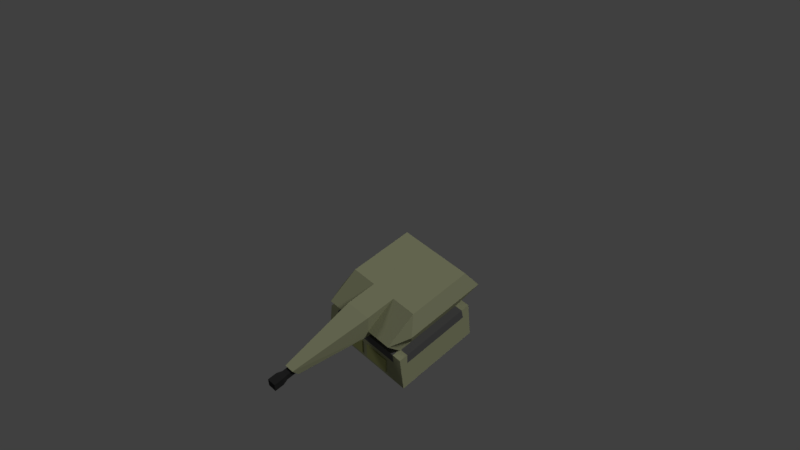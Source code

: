 # Source: SASFortressAssets.blend  (saved by Blender 2.79.0; exported with 4.5.12 LTS)
import bpy
from mathutils import Matrix  # noqa: F401  (used for matrix-valued properties, if any)

bpy.ops.wm.read_factory_settings(use_empty=True)
scene = bpy.context.scene
scene.name = 'Scene'

# ---- collections
col_collection_1 = bpy.data.collections.new('Collection 1'); scene.collection.children.link(col_collection_1)
col_collection_2 = bpy.data.collections.new('Collection 2'); scene.collection.children.link(col_collection_2)
col_collection_2.hide_render = True
col_collection_2.hide_viewport = True
col_collection_3 = bpy.data.collections.new('Collection 3'); scene.collection.children.link(col_collection_3)
col_collection_3.hide_render = True
col_collection_3.hide_viewport = True

# ---- materials (node trees are filled in below, after node groups)
mat_mantismain = bpy.data.materials.new('MantisMain')
mat_mantismain.alpha_threshold = 0.0
mat_mantismain.use_transparent_shadow = False
mat_mantismain.diffuse_color = (0.3823, 0.3975, 0.2397, 1.0)
mat_mantismain.roughness = 0.5
mat_mantismain.specular_intensity = 0.0
mat_mantisvent = bpy.data.materials.new('MantisVent')
mat_mantisvent.alpha_threshold = 0.0
mat_mantisvent.use_transparent_shadow = False
mat_mantisvent.diffuse_color = (0.1215, 0.1215, 0.1215, 1.0)
mat_mantisvent.roughness = 0.5
mat_mantisvent.specular_intensity = 0.0
mat_mantisdoor = bpy.data.materials.new('MantisDoor')
mat_mantisdoor.alpha_threshold = 0.0
mat_mantisdoor.use_transparent_shadow = False
mat_mantisdoor.diffuse_color = (0.4332, 0.4527, 0.1807, 1.0)
mat_mantisdoor.roughness = 0.5
mat_mantisdoor.specular_intensity = 0.0
mat_barrel = bpy.data.materials.new('Barrel')
mat_barrel.alpha_threshold = 0.0
mat_barrel.use_transparent_shadow = False
mat_barrel.diffuse_color = (0.03007, 0.03007, 0.03007, 1.0)
mat_barrel.roughness = 0.5
mat_barrel.specular_intensity = 0.0
mat_missle = bpy.data.materials.new('Missle')
mat_missle.alpha_threshold = 0.0
mat_missle.use_transparent_shadow = False
mat_missle.diffuse_color = (0.8, 0.7101, 0.5795, 1.0)
mat_missle.roughness = 0.5
mat_missle.specular_intensity = 0.0
mat_missletop = bpy.data.materials.new('MissleTop')
mat_missletop.alpha_threshold = 0.0
mat_missletop.use_transparent_shadow = False
mat_missletop.diffuse_color = (0.8, 0.05213, 0.04757, 1.0)
mat_missletop.roughness = 0.5
mat_missletop.specular_intensity = 0.0
mat_misslestripe = bpy.data.materials.new('MissleStripe')
mat_misslestripe.alpha_threshold = 0.0
mat_misslestripe.use_transparent_shadow = False
mat_misslestripe.diffuse_color = (0.01599, 0.01599, 0.01599, 1.0)
mat_misslestripe.roughness = 0.5
mat_misslestripe.specular_intensity = 0.0
mat_misslemetal = bpy.data.materials.new('MissleMetal')
mat_misslemetal.alpha_threshold = 0.0
mat_misslemetal.use_transparent_shadow = False
mat_misslemetal.diffuse_color = (0.0985, 0.0985, 0.0985, 1.0)
mat_misslemetal.roughness = 0.5
mat_misslemetal.specular_intensity = 0.0
mat_consolemain = bpy.data.materials.new('ConsoleMain')
mat_consolemain.alpha_threshold = 0.0
mat_consolemain.use_transparent_shadow = False
mat_consolemain.diffuse_color = (0.7743, 0.7743, 0.7743, 1.0)
mat_consolemain.roughness = 0.5
mat_consolemain.specular_intensity = 0.0
mat_consolelever = bpy.data.materials.new('Consolelever')
mat_consolelever.alpha_threshold = 0.0
mat_consolelever.use_transparent_shadow = False
mat_consolelever.diffuse_color = (0.3108, 0.3108, 0.3108, 1.0)
mat_consolelever.roughness = 0.5
mat_consoleslot = bpy.data.materials.new('ConsoleSlot')
mat_consoleslot.alpha_threshold = 0.0
mat_consoleslot.use_transparent_shadow = False
mat_consoleslot.diffuse_color = (0.06998, 0.06998, 0.06998, 1.0)
mat_consoleslot.roughness = 0.5
mat_consoleslot.specular_intensity = 0.0
mat_consoledial = bpy.data.materials.new('ConsoleDial')
mat_consoledial.alpha_threshold = 0.0
mat_consoledial.use_transparent_shadow = False
mat_consoledial.diffuse_color = (1.0, 1.0, 1.0, 1.0)
mat_consoledial.roughness = 0.5
mat_consoledial.specular_intensity = 0.0
mat_buttonred = bpy.data.materials.new('ButtonRed')
mat_buttonred.alpha_threshold = 0.0
mat_buttonred.use_transparent_shadow = False
mat_buttonred.diffuse_color = (0.8, 0.02712, 0.04174, 1.0)
mat_buttonred.roughness = 0.5
mat_buttonred.specular_intensity = 0.0
mat_consolewood = bpy.data.materials.new('ConsoleWood')
mat_consolewood.alpha_threshold = 0.0
mat_consolewood.use_transparent_shadow = False
mat_consolewood.diffuse_color = (0.4575, 0.2289, 0.1046, 1.0)
mat_consolewood.roughness = 0.5
mat_consolewood.specular_intensity = 0.0
mat_consolebutton = bpy.data.materials.new('ConsoleButton')
mat_consolebutton.alpha_threshold = 0.0
mat_consolebutton.use_transparent_shadow = False
mat_consolebutton.diffuse_color = (0.06372, 0.06372, 0.06372, 1.0)
mat_consolebutton.roughness = 0.5
mat_consolebutton.specular_intensity = 0.0
mat_buttonyellow = bpy.data.materials.new('ButtonYellow')
mat_buttonyellow.alpha_threshold = 0.0
mat_buttonyellow.use_transparent_shadow = False
mat_buttonyellow.diffuse_color = (0.8, 0.6199, 0.0, 1.0)
mat_buttonyellow.roughness = 0.5
mat_buttonyellow.specular_intensity = 0.0
mat_consolemetal = bpy.data.materials.new('ConsoleMetal')
mat_consolemetal.alpha_threshold = 0.0
mat_consolemetal.use_transparent_shadow = False
mat_consolemetal.diffuse_color = (0.686, 0.686, 0.686, 1.0)
mat_consolemetal.roughness = 0.5
mat_consolemetal.specular_intensity = 0.0

# ---- material node trees

# ---- world
world_world = bpy.data.worlds.new('World'); scene.world = world_world
world_world.color = (0.05088, 0.05088, 0.05088)
world_world.use_sun_shadow = False
world_world.sun_shadow_jitter_overblur = 0.0
world_world.cycles.sampling_method = 'MANUAL'

# ---- cameras
cam_camera = bpy.data.cameras.new('Camera')
cam_camera.clip_end = 100.0
cam_camera.lens = 35.0
cam_camera.sensor_width = 32.0
cam_camera.sensor_height = 18.0
cam_camera.ortho_scale = 7.314
cam_camera.dof.focus_distance = 0.0
cam_camera.dof.aperture_fstop = 128.0

# ---- lights
light_lamp_001 = bpy.data.lights.new('Lamp.001', 'SUN')
light_lamp_001.transmission_factor = 0.0
light_lamp_001.cutoff_distance = 30.0
light_lamp_001.angle = 0.1993
light_lamp_001.energy = 0.2
light_lamp_001.shadow_buffer_clip_start = 1.001
light_lamp_001.shadow_soft_size = 0.1
light_lamp_001.shadow_cascade_max_distance = 1000.0
light_lamp = bpy.data.lights.new('Lamp', 'SUN')
light_lamp.transmission_factor = 0.0
light_lamp.cutoff_distance = 30.0
light_lamp.angle = 0.1993
light_lamp.energy = 1.0
light_lamp.shadow_buffer_clip_start = 1.001
light_lamp.shadow_soft_size = 0.1
light_lamp.shadow_cascade_max_distance = 1000.0

# ---- meshes
me_cube_004 = bpy.data.meshes.new('Cube.004')
me_cube_004.from_pydata([(1.341, -1.219, -1.0), (1.213, -1.219, 0.0), (1.247, -1.219, -0.264), (0.0, -1.219, -1.0), (0.0, -1.219, 0.0), (0.0, -1.219, -0.264), (1.341, 0.0, -1.0), (1.213, 0.0, 0.0), (1.247, 0.0, -0.264), (0.0, 0.0, 0.0), (0.0, 0.0, -1.0), (1.073, -1.219, -1.0), (0.9701, -1.219, 0.0), (0.9972, -1.219, -0.264), (0.9701, 0.0, 0.0), (1.073, 0.0, -1.0), (1.213, -0.9701, 0.0), (1.247, -0.9972, -0.264), (0.0, -0.9701, 0.0), (0.0, -1.073, -1.0), (1.341, -1.073, -1.0), (0.9701, -0.9701, 0.0), (1.073, -1.073, -1.0), (0.08103, -1.219, -0.8698), (0.08103, -1.219, -0.3942), (0.7498, -1.219, -0.8698), (0.7498, -1.219, -0.3942), (0.7498, -1.251, -0.3942), (0.08103, -1.251, -0.3942), (0.08103, -1.251, -0.8698), (0.7498, -1.251, -0.8698)], [], [(17, 16, 1, 2), (22, 20, 0, 11), (20, 17, 2, 0), (11, 13, 5, 3), (21, 18, 4, 12), (13, 12, 4, 5), (2, 1, 12, 13), (16, 21, 12, 1), (0, 2, 13, 11), (19, 22, 11, 3), (10, 15, 22, 19), (7, 14, 21, 16), (14, 9, 18, 21), (6, 8, 17, 20), (15, 6, 20, 22), (8, 7, 16, 17), (25, 23, 24, 26), (30, 27, 28, 29), (25, 26, 27, 30), (24, 23, 29, 28), (23, 25, 30, 29), (26, 24, 28, 27)])
me_cube_004.polygons.foreach_set('material_index', [0, 0, 0, 0, 1, 1, 0, 0, 0, 0, 0, 1, 0, 0, 0, 1, 2, 2, 2, 2, 2, 2])
me_cube_004.materials.append(mat_mantismain)
me_cube_004.materials.append(mat_mantisvent)
me_cube_004.materials.append(mat_mantisdoor)
me_cube_004.use_remesh_preserve_volume = False
me_cube_004.use_remesh_preserve_attributes = False
me_cube_004.use_mirror_vertex_groups = False
me_cube_004.update()
me_cube_003 = bpy.data.meshes.new('Cube.003')
me_cube_003.from_pydata([(-1.0, -1.139, -1.0), (-1.0, -1.139, 1.007), (-1.0, 0.5957, -1.0), (-1.0, 0.5957, 1.007), (1.0, -1.139, -1.0), (1.0, -1.139, 1.007), (1.0, 0.5957, -1.0), (1.0, 0.5957, 1.007), (-0.367, -2.748, -0.367), (-0.367, -2.872, 0.367), (0.367, -2.872, 0.367), (0.367, -2.748, -0.367), (-0.367, -2.48, -0.367), (-0.367, -2.48, 0.367), (0.367, -2.48, 0.367), (0.367, -2.48, -0.367), (-0.2422, -2.48, -0.2422), (-0.2422, -2.48, 0.2422), (0.2422, -2.48, 0.2422), (0.2422, -2.48, -0.2422), (-0.2422, -2.978, -0.2422), (-0.2422, -2.978, 0.2422), (0.2422, -2.978, 0.2422), (0.2422, -2.978, -0.2422), (-0.3392, -3.09, -0.3392), (-0.3392, -3.09, 0.3392), (0.3392, -3.09, 0.3392), (0.3392, -3.09, -0.3392), (-0.3392, -3.286, -0.3392), (-0.3392, -3.286, 0.3392), (0.3392, -3.286, 0.3392), (0.3392, -3.286, -0.3392)], [], [(0, 1, 3, 2), (2, 3, 7, 6), (6, 7, 5, 4), (1, 0, 8, 9), (2, 6, 4, 0), (7, 3, 1, 5), (8, 11, 15, 12), (0, 4, 11, 8), (5, 1, 9, 10), (4, 5, 10, 11), (20, 23, 27, 24), (9, 8, 12, 13), (10, 9, 13, 14), (11, 10, 14, 15), (19, 16, 17, 18), (19, 18, 22, 23), (16, 19, 23, 20), (17, 16, 20, 21), (18, 17, 21, 22), (25, 24, 28, 29), (21, 20, 24, 25), (22, 21, 25, 26), (23, 22, 26, 27), (31, 30, 29, 28), (26, 25, 29, 30), (27, 26, 30, 31), (24, 27, 31, 28)])
me_cube_003.polygons.foreach_set('material_index', [0, 0, 0, 0, 0, 0, 1, 0, 0, 0, 1, 1, 1, 1, 1, 1, 1, 1, 1, 1, 1, 1, 1, 1, 1, 1, 1])
me_cube_003.materials.append(mat_mantismain)
me_cube_003.materials.append(mat_barrel)
me_cube_003.use_remesh_preserve_volume = False
me_cube_003.use_remesh_preserve_attributes = False
me_cube_003.use_mirror_vertex_groups = False
me_cube_003.update()
me_cube_001 = bpy.data.meshes.new('Cube.001')
me_cube_001.from_pydata([(1.0, -1.0, 0.0), (1.0, -0.5576, 1.0), (1.0, 1.0, 0.0), (1.0, 1.256, 1.0), (1.2, 1.567, 0.5), (1.0, -1.4, 0.5), (0.3333, -0.5576, 1.0), (0.3333, -1.4, 0.5), (1.0, -0.6068, 0.0), (1.0, -0.201, 1.0), (0.3333, -1.272, 0.3395), (0.3333, 0.75, 1.0), (0.3333, 0.3523, 0.2032), (1.2, -0.8167, 0.5), (0.0, 1.0, 0.0), (0.0, 1.256, 1.0), (0.0, -1.0, 0.0), (0.0, 0.3523, 0.2032), (0.0, 1.567, 0.5), (0.0, -1.272, 0.3395), (0.0, 0.75, 1.0)], [], [(13, 9, 1, 5), (8, 13, 5, 0), (3, 15, 20, 11, 6, 1, 9), (5, 1, 6, 7), (19, 10, 12, 17), (10, 19, 16, 0, 5, 7), (4, 2, 14, 18), (11, 12, 10, 7, 6), (2, 4, 13, 8), (4, 3, 9, 13), (12, 11, 20, 17), (8, 0, 16, 14, 2), (18, 15, 3, 4)])
me_cube_001.materials.append(mat_mantismain)
me_cube_001.use_remesh_preserve_volume = False
me_cube_001.use_remesh_preserve_attributes = False
me_cube_001.use_mirror_vertex_groups = False
me_cube_001.update()
me_cylinder = bpy.data.meshes.new('Cylinder')
me_cylinder.from_pydata([(1.727e-08, 0.3483, 0.5019), (1.727e-08, 0.3483, 5.699), (0.2463, 0.2463, 0.5019), (0.2463, 0.2463, 5.699), (0.3483, -1.451e-08, 0.5019), (0.3483, -1.451e-08, 5.699), (0.2463, -0.2463, 0.5019), (0.2463, -0.2463, 5.699), (-1.318e-08, -0.3483, 0.5019), (-1.318e-08, -0.3483, 5.699), (-0.2463, -0.2463, 0.5019), (-0.2463, -0.2463, 5.699), (-0.3483, 4.873e-09, 0.5019), (-0.3483, 4.873e-09, 5.699), (-0.2463, 0.2463, 0.5019), (-0.2463, 0.2463, 5.699), (0.1638, 0.1638, 6.558), (1.154e-07, 0.2316, 6.558), (0.2316, -8.535e-09, 6.558), (0.1638, -0.1638, 6.558), (9.514e-08, -0.2316, 6.558), (-0.1638, -0.1638, 6.558), (-0.2316, 4.351e-09, 6.558), (-0.1638, 0.1638, 6.558), (0.009818, 0.009818, 7.509), (1.072e-07, 0.01388, 7.509), (0.01388, -2.611e-09, 7.509), (0.009818, -0.009818, 7.509), (1.06e-07, -0.01388, 7.509), (-0.009818, -0.009818, 7.509), (-0.01388, -1.838e-09, 7.509), (-0.009818, 0.009818, 7.509), (1.727e-08, 0.3483, 4.834), (0.2463, 0.2463, 4.834), (0.3483, -1.451e-08, 4.834), (0.2463, -0.2463, 4.834), (-1.318e-08, -0.3483, 4.834), (-0.2463, -0.2463, 4.834), (-0.3483, 4.873e-09, 4.834), (-0.2463, 0.2463, 4.834), (0.2463, 0.2463, 2.557), (0.3483, -1.451e-08, 2.557), (0.2463, -0.2463, 2.557), (-1.318e-08, -0.3483, 2.557), (-0.2463, -0.2463, 2.557), (-0.3483, 4.873e-09, 2.557), (-0.2463, 0.2463, 2.557), (1.727e-08, 0.3483, 2.557), (-0.1613, 0.1613, 0.3891), (-0.2281, 4.528e-09, 0.3891), (-0.1613, -0.1613, 0.3891), (-7.224e-09, -0.2281, 0.3891), (0.1613, -0.1613, 0.3891), (0.2281, -8.162e-09, 0.3891), (0.1613, 0.1613, 0.3891), (1.272e-08, 0.2281, 0.3891), (1.727e-08, 0.6269, 5.411), (-1.318e-08, -0.6269, 5.411), (1.727e-08, 0.6269, 4.924), (-1.318e-08, -0.6269, 4.924), (0.6269, -1.451e-08, 5.411), (-0.6269, 4.873e-09, 5.411), (0.6269, -1.451e-08, 4.924), (-0.6269, 4.873e-09, 4.924), (1.727e-08, 0.3483, 4.631), (0.2463, 0.2463, 4.631), (0.3483, -1.451e-08, 4.631), (0.2463, -0.2463, 4.631), (-1.318e-08, -0.3483, 4.631), (-0.2463, -0.2463, 4.631), (-0.3483, 4.873e-09, 4.631), (-0.2463, 0.2463, 4.631), (0.2463, 0.2463, 3.4), (0.3483, -1.451e-08, 3.4), (0.2463, -0.2463, 3.4), (-1.318e-08, -0.3483, 3.4), (-0.2463, -0.2463, 3.4), (-0.3483, 4.873e-09, 3.4), (-0.2463, 0.2463, 3.4), (1.727e-08, 0.3483, 3.4), (1.727e-08, 0.3483, 4.451), (0.2463, 0.2463, 4.451), (0.3483, -1.451e-08, 4.451), (0.2463, -0.2463, 4.451), (-1.318e-08, -0.3483, 4.451), (-0.2463, -0.2463, 4.451), (-0.3483, 4.873e-09, 4.451), (-0.2463, 0.2463, 4.451), (0.2463, 0.2463, 3.58), (0.3483, -1.451e-08, 3.58), (0.2463, -0.2463, 3.58), (-1.318e-08, -0.3483, 3.58), (-0.2463, -0.2463, 3.58), (-0.3483, 4.873e-09, 3.58), (-0.2463, 0.2463, 3.58), (1.727e-08, 0.3483, 3.58), (0.2463, 0.2463, 3.093), (0.3483, -1.451e-08, 3.093), (0.2463, -0.2463, 3.093), (-1.318e-08, -0.3483, 3.093), (-0.2463, -0.2463, 3.093), (-0.3483, 4.873e-09, 3.093), (-0.2463, 0.2463, 3.093), (1.727e-08, 0.3483, 3.093), (1.727e-08, 0.3483, 0.1918), (0.3483, -1.451e-08, 0.1918), (-1.318e-08, -0.3483, 0.1918), (-0.3483, 4.873e-09, 0.1918), (0.3483, -1.451e-08, 2.557), (-1.318e-08, -0.3483, 2.557), (-0.3483, 4.873e-09, 2.557), (1.727e-08, 0.3483, 2.557), (1.727e-08, 0.8359, 0.3836), (-1.318e-08, -0.8359, 0.3836), (-1.318e-08, -0.8359, 1.468), (1.727e-08, 0.8359, 1.468), (0.8359, -1.451e-08, 0.3836), (-0.8359, 4.873e-09, 0.3836), (0.8359, -1.451e-08, 1.468), (-0.8359, 4.873e-09, 1.468), (-0.2071, 0.2071, 0.04806), (9.376e-09, 0.2929, 0.04806), (-0.2929, 5.219e-09, 0.04806), (-0.2071, -0.2071, 0.04806), (-1.623e-08, -0.2929, 0.04806), (0.2071, -0.2071, 0.04806), (0.2929, -1.108e-08, 0.04806), (0.2071, 0.2071, 0.04806), (-0.2612, 4.483e-09, 6.34), (-0.1847, 0.1847, 6.34), (0.1847, 0.1847, 6.34), (0.2612, -1.005e-08, 6.34), (6.764e-08, -0.2612, 6.34), (-0.1847, -0.1847, 6.34), (9.047e-08, 0.2612, 6.34), (0.1847, -0.1847, 6.34), (0.3483, -1.451e-08, 0.1918), (0.3483, -1.451e-08, 2.557), (0.8359, -1.451e-08, 0.3836), (0.8359, -1.451e-08, 1.468), (-1.318e-08, -0.3483, 0.1918), (-1.318e-08, -0.3483, 2.557), (-1.318e-08, -0.8359, 0.3836), (-1.318e-08, -0.8359, 1.468), (-0.3483, 4.873e-09, 0.1918), (-0.3483, 4.873e-09, 2.557), (-0.8359, 4.873e-09, 0.3836), (-0.8359, 4.873e-09, 1.468), (1.727e-08, 0.3483, 0.1918), (1.727e-08, 0.3483, 2.557), (1.727e-08, 0.8359, 0.3836), (1.727e-08, 0.8359, 1.468), (1.727e-08, 0.3483, 5.699), (1.727e-08, 0.3483, 4.834), (1.727e-08, 0.6269, 5.411), (1.727e-08, 0.6269, 4.924), (0.3483, -1.451e-08, 5.699), (0.3483, -1.451e-08, 4.834), (0.6269, -1.451e-08, 5.411), (0.6269, -1.451e-08, 4.924), (-1.318e-08, -0.3483, 5.699), (-1.318e-08, -0.3483, 4.834), (-1.318e-08, -0.6269, 5.411), (-1.318e-08, -0.6269, 4.924), (-0.3483, 4.873e-09, 5.699), (-0.3483, 4.873e-09, 4.834), (-0.6269, 4.873e-09, 5.411), (-0.6269, 4.873e-09, 4.924)], [], [(32, 1, 3, 33), (33, 3, 5, 34), (34, 5, 7, 35), (35, 7, 9, 36), (36, 9, 11, 37), (37, 11, 13, 38), (129, 128, 22, 23), (38, 13, 15, 39), (39, 15, 1, 32), (8, 10, 50, 51), (17, 23, 31, 25), (131, 130, 16, 18), (133, 132, 20, 21), (134, 129, 23, 17), (130, 134, 17, 16), (135, 131, 18, 19), (128, 133, 21, 22), (132, 135, 19, 20), (24, 25, 31, 30, 29, 28, 27, 26), (22, 21, 29, 30), (20, 19, 27, 28), (18, 16, 24, 26), (23, 22, 30, 31), (21, 20, 28, 29), (19, 18, 26, 27), (16, 17, 25, 24), (71, 39, 32, 64), (70, 38, 39, 71), (69, 37, 38, 70), (68, 36, 37, 69), (67, 35, 36, 68), (66, 34, 35, 67), (65, 33, 34, 66), (64, 32, 33, 65), (0, 47, 40, 2), (2, 40, 41, 4), (4, 41, 42, 6), (6, 42, 43, 8), (8, 43, 44, 10), (10, 44, 45, 12), (12, 45, 46, 14), (14, 46, 47, 0), (4, 6, 52, 53), (0, 2, 54, 55), (14, 0, 55, 48), (55, 54, 127, 121), (9, 36, 59, 57), (32, 1, 56, 58), (13, 38, 63, 61), (5, 34, 62, 60), (80, 64, 65, 81), (81, 65, 66, 82), (82, 66, 67, 83), (83, 67, 68, 84), (84, 68, 69, 85), (85, 69, 70, 86), (86, 70, 71, 87), (87, 71, 64, 80), (102, 78, 79, 103), (101, 77, 78, 102), (100, 76, 77, 101), (99, 75, 76, 100), (98, 74, 75, 99), (97, 73, 74, 98), (96, 72, 73, 97), (103, 79, 72, 96), (94, 87, 80, 95), (93, 86, 87, 94), (92, 85, 86, 93), (91, 84, 85, 92), (90, 83, 84, 91), (89, 82, 83, 90), (88, 81, 82, 89), (95, 80, 81, 88), (79, 95, 88, 72), (72, 88, 89, 73), (73, 89, 90, 74), (74, 90, 91, 75), (75, 91, 92, 76), (76, 92, 93, 77), (77, 93, 94, 78), (78, 94, 95, 79), (47, 103, 96, 40), (40, 96, 97, 41), (41, 97, 98, 42), (42, 98, 99, 43), (43, 99, 100, 44), (44, 100, 101, 45), (45, 101, 102, 46), (46, 102, 103, 47), (104, 111, 115, 112), (109, 106, 113, 114), (110, 119, 117, 107), (108, 105, 116, 118), (10, 12, 49, 50), (6, 8, 51, 52), (12, 14, 48, 49), (2, 4, 53, 54), (121, 127, 126, 125, 124, 123, 122, 120), (53, 52, 125, 126), (51, 50, 123, 124), (49, 48, 120, 122), (54, 53, 126, 127), (52, 51, 124, 125), (50, 49, 122, 123), (48, 55, 121, 120), (9, 7, 135, 132), (13, 11, 133, 128), (7, 5, 131, 135), (3, 1, 134, 130), (1, 15, 129, 134), (11, 9, 132, 133), (5, 3, 130, 131), (15, 13, 128, 129), (137, 139, 138, 136), (141, 143, 142, 140), (145, 144, 146, 147), (148, 150, 151, 149), (153, 155, 154, 152), (156, 158, 159, 157), (160, 162, 163, 161), (164, 166, 167, 165)])
me_cylinder.polygons.foreach_set('material_index', [0, 0, 0, 0, 0, 0, 2, 0, 0, 3, 1, 2, 2, 2, 2, 2, 2, 2, 1, 1, 1, 1, 1, 1, 1, 1, 2, 2, 2, 2, 2, 2, 2, 2, 0, 0, 0, 0, 0, 0, 0, 0, 3, 3, 3, 3, 2, 2, 2, 2, 0, 0, 0, 0, 0, 0, 0, 0, 2, 2, 2, 2, 2, 2, 2, 2, 2, 2, 2, 2, 2, 2, 2, 2, 0, 0, 0, 0, 0, 0, 0, 0, 0, 0, 0, 0, 0, 0, 0, 0, 2, 2, 2, 2, 3, 3, 3, 3, 3, 3, 3, 3, 3, 3, 3, 3, 0, 0, 0, 0, 0, 0, 0, 0, 2, 2, 2, 2, 2, 2, 2, 2])
me_cylinder.materials.append(mat_missle)
me_cylinder.materials.append(mat_missletop)
me_cylinder.materials.append(mat_misslestripe)
me_cylinder.materials.append(mat_misslemetal)
me_cylinder.use_remesh_preserve_volume = False
me_cylinder.use_remesh_preserve_attributes = False
me_cylinder.use_mirror_vertex_groups = False
me_cylinder.update()
me_cube = bpy.data.meshes.new('Cube')
me_cube.from_pydata([(-0.7028, 0.2198, 1.358), (-0.7028, 0.1825, 1.358), (-0.5998, 0.2198, 1.401), (-0.5998, 0.1825, 1.401), (-0.4969, 0.2198, 1.358), (-0.4969, 0.1825, 1.358), (-0.4543, 0.2198, 1.255), (-0.4543, 0.1825, 1.255), (-0.4969, 0.2198, 1.152), (-0.4969, 0.1825, 1.152), (-0.5998, 0.2198, 1.11), (-0.5998, 0.1825, 1.11), (-0.7028, 0.2198, 1.152), (-0.7028, 0.1825, 1.152), (-0.7454, 0.2198, 1.255), (-0.7454, 0.1825, 1.255), (-0.5998, 0.1825, 1.375), (-0.6843, 0.1825, 1.34), (-0.5153, 0.1825, 1.34), (-0.4804, 0.1825, 1.255), (-0.5153, 0.1825, 1.171), (-0.5998, 0.1825, 1.136), (-0.6843, 0.1825, 1.171), (-0.7193, 0.1825, 1.255), (-0.5815, 0.1817, 1.259), (-0.6032, 0.1817, 1.237), (-0.6631, 0.1817, 1.328), (-0.6723, 0.1817, 1.318), (0.01658, 0.2198, 1.255), (0.01658, 0.1825, 1.255), (-0.02606, 0.2198, 1.152), (-0.02606, 0.1825, 1.152), (-0.129, 0.2198, 1.11), (-0.129, 0.1825, 1.11), (-0.2319, 0.2198, 1.152), (-0.2319, 0.1825, 1.152), (-0.2746, 0.2198, 1.255), (-0.2746, 0.1825, 1.255), (-0.2319, 0.2198, 1.358), (-0.2319, 0.1825, 1.358), (-0.129, 0.2198, 1.401), (-0.129, 0.1825, 1.401), (-0.02606, 0.2198, 1.358), (-0.02606, 0.1825, 1.358), (-0.0445, 0.1825, 1.171), (-0.009502, 0.1825, 1.255), (-0.129, 0.1825, 1.136), (-0.2135, 0.1825, 1.171), (-0.2485, 0.1825, 1.255), (-0.2135, 0.1825, 1.34), (-0.129, 0.1825, 1.375), (-0.0445, 0.1825, 1.34), (-0.1396, 0.1817, 1.24), (-0.1396, 0.1817, 1.271), (-0.03303, 0.1817, 1.249), (-0.03303, 0.1817, 1.262), (0.3324, 0.2198, 1.401), (0.3324, 0.1825, 1.401), (0.4353, 0.2198, 1.358), (0.4353, 0.1825, 1.358), (0.478, 0.2198, 1.255), (0.478, 0.1825, 1.255), (0.4353, 0.2198, 1.152), (0.4353, 0.1825, 1.152), (0.3324, 0.2198, 1.11), (0.3324, 0.1825, 1.11), (0.2294, 0.2198, 1.152), (0.2294, 0.1825, 1.152), (0.1868, 0.2198, 1.255), (0.1868, 0.1825, 1.255), (0.2294, 0.2198, 1.358), (0.2294, 0.1825, 1.358), (0.4169, 0.1825, 1.34), (0.3324, 0.1825, 1.375), (0.4519, 0.1825, 1.255), (0.4169, 0.1825, 1.171), (0.3324, 0.1825, 1.136), (0.2479, 0.1825, 1.171), (0.2129, 0.1825, 1.255), (0.2479, 0.1825, 1.34), (0.3478, 0.1817, 1.245), (0.317, 0.1817, 1.245), (0.3389, 0.1817, 1.351), (0.3259, 0.1817, 1.351), (0.6904, 0.6387, 0.9668), (0.6904, 0.6387, 1.511), (0.6904, 0.2174, 0.9668), (0.6904, 0.2174, 1.511), (-0.9547, 0.6387, 0.9668), (-0.9547, 0.6387, 1.511), (-0.9547, 0.2174, 0.9668), (-0.9547, 0.2174, 1.511), (0.6904, 0.6387, 1.45), (0.6904, 0.2174, 1.45), (-0.9547, 0.2174, 1.45), (-0.9547, 0.6387, 1.45), (1.079, 0.6387, 0.97), (1.079, 0.6387, 1.362), (1.079, 0.1874, 0.97), (1.079, 0.1874, 1.362), (0.6877, 0.6387, 0.97), (0.6877, 0.6387, 1.362), (0.6877, 0.1874, 0.97), (0.6877, 0.1874, 1.362), (1.047, 0.1874, 1.329), (1.047, 0.1874, 1.002), (0.7197, 0.1874, 1.002), (0.7197, 0.1874, 1.329), (1.047, 0.2046, 1.329), (1.047, 0.2046, 1.002), (0.7197, 0.2046, 1.002), (0.7197, 0.2046, 1.329), (1.079, 0.2356, 0.97), (1.079, 0.2356, 1.362), (0.6877, 0.2356, 0.97), (0.6877, 0.2356, 1.362), (0.5145, -0.4735, 0.9665), (0.5145, -0.4735, 1.005), (0.4746, -0.457, 0.9665), (0.4746, -0.457, 1.005), (0.458, -0.417, 0.9665), (0.458, -0.417, 1.005), (0.4746, -0.3771, 0.9665), (0.4746, -0.3771, 1.005), (0.5145, -0.3605, 0.9665), (0.5145, -0.3605, 1.005), (0.5544, -0.3771, 0.9665), (0.5544, -0.3771, 1.005), (0.571, -0.417, 0.9665), (0.571, -0.417, 1.005), (0.5544, -0.457, 0.9665), (0.5544, -0.457, 1.005), (0.3145, -0.4735, 0.9665), (0.3145, -0.4735, 1.005), (0.2746, -0.457, 0.9665), (0.2746, -0.457, 1.005), (0.258, -0.417, 0.9665), (0.258, -0.417, 1.005), (0.2746, -0.3771, 0.9665), (0.2746, -0.3771, 1.005), (0.3145, -0.3605, 0.9665), (0.3145, -0.3605, 1.005), (0.3544, -0.3771, 0.9665), (0.3544, -0.3771, 1.005), (0.371, -0.417, 0.9665), (0.371, -0.417, 1.005), (0.3544, -0.457, 0.9665), (0.3544, -0.457, 1.005), (0.3145, -0.2735, 0.9665), (0.3145, -0.2735, 1.005), (0.2746, -0.257, 0.9665), (0.2746, -0.257, 1.005), (0.258, -0.217, 0.9665), (0.258, -0.217, 1.005), (0.2746, -0.1771, 0.9665), (0.2746, -0.1771, 1.005), (0.3145, -0.1605, 0.9665), (0.3145, -0.1605, 1.005), (0.3544, -0.1771, 0.9665), (0.3544, -0.1771, 1.005), (0.371, -0.217, 0.9665), (0.371, -0.217, 1.005), (0.3544, -0.257, 0.9665), (0.3544, -0.257, 1.005), (0.5145, -0.2735, 0.9665), (0.5145, -0.2735, 1.005), (0.4746, -0.257, 0.9665), (0.4746, -0.257, 1.005), (0.458, -0.217, 0.9665), (0.458, -0.217, 1.005), (0.4746, -0.1771, 0.9665), (0.4746, -0.1771, 1.005), (0.5145, -0.1605, 0.9665), (0.5145, -0.1605, 1.005), (0.5544, -0.1771, 0.9665), (0.5544, -0.1771, 1.005), (0.571, -0.217, 0.9665), (0.571, -0.217, 1.005), (0.5544, -0.257, 0.9665), (0.5544, -0.257, 1.005), (0.5145, -0.07351, 0.9665), (0.5145, -0.05092, 1.005), (0.4746, -0.05697, 0.9665), (0.4905, -0.04099, 1.005), (0.458, -0.01702, 0.9665), (0.4806, -0.01702, 1.005), (0.4746, 0.02292, 0.9665), (0.4905, 0.006941, 1.005), (0.5145, 0.03946, 0.9665), (0.5145, 0.01687, 1.005), (0.5544, 0.02292, 0.9665), (0.5385, 0.006941, 1.005), (0.571, -0.01702, 0.9665), (0.5484, -0.01702, 1.005), (0.5544, -0.05697, 0.9665), (0.5385, -0.04099, 1.005), (0.6323, 0.1011, 0.973), (0.1976, 0.1011, 0.973), (0.6323, -0.5361, 0.973), (0.1976, -0.5361, 0.973), (-0.0671, -0.4778, 1.287), (-0.0671, -0.344, 0.9669), (-0.0671, -0.3856, 1.323), (-0.0671, -0.2671, 0.9969), (0.0154, -0.4778, 1.287), (0.0154, -0.344, 0.9669), (0.0154, -0.3856, 1.323), (0.0154, -0.2671, 0.9969), (0.09637, 0.1295, 0.9563), (0.09637, -0.08324, 1.065), (0.09637, -0.5404, 0.9563), (0.09637, -0.3277, 1.065), (-0.1481, 0.1295, 0.9563), (-0.1481, -0.08324, 1.065), (-0.1481, -0.5404, 0.9563), (-0.1481, -0.3277, 1.065), (-0.06659, -0.5404, 0.9563), (0.01489, -0.5404, 0.9563), (0.01489, -0.3277, 1.065), (-0.06659, -0.3277, 1.065), (0.01489, 0.1295, 0.9563), (-0.06659, 0.1295, 0.9563), (-0.06659, -0.08324, 1.065), (0.01489, -0.08324, 1.065), (-0.2515, 0.1295, 0.9563), (-0.2515, -0.08324, 1.065), (-0.2515, -0.5404, 0.9563), (-0.2515, -0.3277, 1.065), (-0.496, 0.1295, 0.9563), (-0.496, -0.08324, 1.065), (-0.496, -0.5404, 0.9563), (-0.496, -0.3277, 1.065), (-0.4145, -0.5404, 0.9563), (-0.333, -0.5404, 0.9563), (-0.333, -0.3277, 1.065), (-0.4145, -0.3277, 1.065), (-0.333, 0.1295, 0.9563), (-0.4145, 0.1295, 0.9563), (-0.4145, -0.08324, 1.065), (-0.333, -0.08324, 1.065), (-0.415, -0.1369, 1.324), (-0.415, -0.209, 0.9843), (-0.415, -0.04061, 1.301), (-0.415, -0.1288, 0.9652), (-0.3325, -0.1369, 1.324), (-0.3325, -0.209, 0.9843), (-0.3325, -0.04061, 1.301), (-0.3325, -0.1288, 0.9652), (1.029, 0.1011, 0.973), (0.7308, 0.1011, 0.973), (1.029, -0.5361, 0.973), (0.7308, -0.5361, 0.973), (0.9082, -0.3363, 1.017), (0.9082, -0.4146, 1.071), (0.8338, -0.3363, 1.017), (0.8338, -0.4146, 1.071), (0.9082, -0.2191, 1.017), (0.9082, -0.2191, 1.092), (0.8338, -0.2191, 1.017), (0.8338, -0.2191, 1.092), (0.9371, -0.4921, 0.9754), (0.9371, -0.3173, 0.9754), (0.8049, -0.3173, 0.9754), (0.8049, -0.4921, 0.9754), (0.3145, -0.07351, 0.9665), (0.3145, -0.05092, 1.005), (0.2746, -0.05697, 0.9665), (0.2905, -0.04099, 1.005), (0.258, -0.01702, 0.9665), (0.2806, -0.01702, 1.005), (0.2746, 0.02292, 0.9665), (0.2905, 0.006941, 1.005), (0.3145, 0.03946, 0.9665), (0.3145, 0.01687, 1.005), (0.3544, 0.02292, 0.9665), (0.3385, 0.006941, 1.005), (0.371, -0.01702, 0.9665), (0.3484, -0.01702, 1.005), (0.3544, -0.05697, 0.9665), (0.3385, -0.04099, 1.005), (-0.7599, -0.2687, 1.317), (-0.7599, -0.2605, 0.97), (-0.7599, -0.1697, 1.317), (-0.7599, -0.178, 0.97), (-0.6774, -0.2687, 1.317), (-0.6774, -0.2605, 0.97), (-0.6774, -0.1697, 1.317), (-0.6774, -0.178, 0.97), (-0.5964, 0.1295, 0.9563), (-0.5964, -0.08324, 1.065), (-0.5964, -0.5404, 0.9563), (-0.5964, -0.3277, 1.065), (-0.8409, 0.1295, 0.9563), (-0.8409, -0.08324, 1.065), (-0.8409, -0.5404, 0.9563), (-0.8409, -0.3277, 1.065), (-0.7594, -0.5404, 0.9563), (-0.6779, -0.5404, 0.9563), (-0.6779, -0.3277, 1.065), (-0.7594, -0.3277, 1.065), (-0.6779, 0.1295, 0.9563), (-0.7594, 0.1295, 0.9563), (-0.7594, -0.08324, 1.065), (-0.6779, -0.08324, 1.065), (1.156, 0.6387, 0.843), (1.156, 0.6387, 0.9689), (1.156, -0.6299, 0.843), (1.156, -0.6299, 0.9689), (-0.9547, 0.6387, 0.843), (-0.9547, 0.6387, 0.9689), (-0.9547, -0.6299, 0.843), (-0.9547, -0.6299, 0.9689), (1.156, -0.6771, 0.9689), (1.156, -0.6771, 0.843), (-0.9547, -0.6771, 0.843), (-0.9547, -0.6771, 0.9689), (1.156, -0.5302, 0.0), (1.156, 0.6387, 0.0), (-0.9547, -0.5302, 0.0), (-0.9547, 0.6387, 0.0)], [], [(0, 1, 3, 2), (2, 3, 5, 4), (4, 5, 7, 6), (6, 7, 9, 8), (8, 9, 11, 10), (10, 11, 13, 12), (5, 3, 16, 18), (12, 13, 15, 14), (14, 15, 1, 0), (0, 2, 4, 6, 8, 10, 12, 14), (16, 17, 23, 22, 21, 20, 19, 18), (11, 9, 20, 21), (1, 15, 23, 17), (3, 1, 17, 16), (7, 5, 18, 19), (13, 11, 21, 22), (9, 7, 19, 20), (15, 13, 22, 23), (24, 26, 27, 25), (28, 29, 31, 30), (30, 31, 33, 32), (32, 33, 35, 34), (34, 35, 37, 36), (36, 37, 39, 38), (38, 39, 41, 40), (33, 31, 44, 46), (40, 41, 43, 42), (42, 43, 29, 28), (28, 30, 32, 34, 36, 38, 40, 42), (44, 45, 51, 50, 49, 48, 47, 46), (39, 37, 48, 49), (29, 43, 51, 45), (31, 29, 45, 44), (35, 33, 46, 47), (41, 39, 49, 50), (37, 35, 47, 48), (43, 41, 50, 51), (52, 54, 55, 53), (56, 57, 59, 58), (58, 59, 61, 60), (60, 61, 63, 62), (62, 63, 65, 64), (64, 65, 67, 66), (66, 67, 69, 68), (61, 59, 72, 74), (68, 69, 71, 70), (70, 71, 57, 56), (56, 58, 60, 62, 64, 66, 68, 70), (72, 73, 79, 78, 77, 76, 75, 74), (67, 65, 76, 77), (57, 71, 79, 73), (59, 57, 73, 72), (63, 61, 74, 75), (69, 67, 77, 78), (65, 63, 75, 76), (71, 69, 78, 79), (80, 82, 83, 81), (92, 85, 87, 93), (93, 87, 91, 94), (94, 91, 89, 95), (95, 89, 85, 92), (86, 90, 88, 84), (91, 87, 85, 89), (88, 95, 92, 84), (90, 94, 95, 88), (86, 93, 94, 90), (84, 92, 93, 86), (112, 113, 99, 98), (99, 103, 107, 104), (114, 115, 101, 100), (100, 101, 97, 96), (112, 114, 100, 96), (115, 113, 97, 101), (104, 107, 111, 108), (98, 99, 104, 105), (103, 102, 106, 107), (102, 98, 105, 106), (109, 108, 111, 110), (105, 104, 108, 109), (107, 106, 110, 111), (106, 105, 109, 110), (103, 99, 113, 115), (98, 102, 114, 112), (102, 103, 115, 114), (96, 97, 113, 112), (116, 117, 119, 118), (118, 119, 121, 120), (120, 121, 123, 122), (122, 123, 125, 124), (124, 125, 127, 126), (126, 127, 129, 128), (119, 117, 131, 129, 127, 125, 123, 121), (128, 129, 131, 130), (130, 131, 117, 116), (116, 118, 120, 122, 124, 126, 128, 130), (132, 133, 135, 134), (134, 135, 137, 136), (136, 137, 139, 138), (138, 139, 141, 140), (140, 141, 143, 142), (142, 143, 145, 144), (135, 133, 147, 145, 143, 141, 139, 137), (144, 145, 147, 146), (146, 147, 133, 132), (132, 134, 136, 138, 140, 142, 144, 146), (148, 149, 151, 150), (150, 151, 153, 152), (152, 153, 155, 154), (154, 155, 157, 156), (156, 157, 159, 158), (158, 159, 161, 160), (151, 149, 163, 161, 159, 157, 155, 153), (160, 161, 163, 162), (162, 163, 149, 148), (148, 150, 152, 154, 156, 158, 160, 162), (164, 165, 167, 166), (166, 167, 169, 168), (168, 169, 171, 170), (170, 171, 173, 172), (172, 173, 175, 174), (174, 175, 177, 176), (167, 165, 179, 177, 175, 173, 171, 169), (176, 177, 179, 178), (178, 179, 165, 164), (164, 166, 168, 170, 172, 174, 176, 178), (180, 181, 183, 182), (182, 183, 185, 184), (184, 185, 187, 186), (186, 187, 189, 188), (188, 189, 191, 190), (190, 191, 193, 192), (183, 181, 195, 193, 191, 189, 187, 185), (192, 193, 195, 194), (194, 195, 181, 180), (180, 182, 184, 186, 188, 190, 192, 194), (196, 197, 199, 198), (205, 201, 203, 207), (205, 204, 200, 201), (207, 206, 204, 205), (203, 202, 206, 207), (200, 204, 206, 202), (201, 200, 202, 203), (208, 209, 211, 210), (216, 219, 215, 214), (214, 215, 213, 212), (220, 223, 209, 208), (216, 214, 212, 221), (218, 211, 209, 223), (215, 219, 222, 213), (219, 218, 223, 222), (210, 217, 220, 208), (217, 216, 221, 220), (212, 213, 222, 221), (221, 222, 223, 220), (210, 211, 218, 217), (217, 218, 219, 216), (224, 225, 227, 226), (232, 235, 231, 230), (230, 231, 229, 228), (236, 239, 225, 224), (232, 230, 228, 237), (234, 227, 225, 239), (231, 235, 238, 229), (235, 234, 239, 238), (226, 233, 236, 224), (233, 232, 237, 236), (228, 229, 238, 237), (237, 238, 239, 236), (226, 227, 234, 233), (233, 234, 235, 232), (245, 241, 243, 247), (245, 244, 240, 241), (247, 246, 244, 245), (243, 242, 246, 247), (240, 244, 246, 242), (241, 240, 242, 243), (248, 249, 251, 250), (256, 257, 253, 252), (255, 254, 262, 263), (255, 253, 257, 259), (252, 254, 258, 256), (254, 255, 259, 258), (261, 260, 263, 262), (254, 252, 261, 262), (253, 255, 263, 260), (252, 253, 260, 261), (264, 265, 267, 266), (266, 267, 269, 268), (268, 269, 271, 270), (270, 271, 273, 272), (272, 273, 275, 274), (274, 275, 277, 276), (267, 265, 279, 277, 275, 273, 271, 269), (276, 277, 279, 278), (278, 279, 265, 264), (264, 266, 268, 270, 272, 274, 276, 278), (285, 281, 283, 287), (285, 284, 280, 281), (287, 286, 284, 285), (283, 282, 286, 287), (280, 284, 286, 282), (281, 280, 282, 283), (288, 289, 291, 290), (296, 299, 295, 294), (294, 295, 293, 292), (300, 303, 289, 288), (296, 294, 292, 301), (298, 291, 289, 303), (295, 299, 302, 293), (299, 298, 303, 302), (290, 297, 300, 288), (297, 296, 301, 300), (292, 293, 302, 301), (301, 302, 303, 300), (290, 291, 298, 297), (297, 298, 299, 296), (304, 305, 307, 306), (311, 310, 314, 315), (310, 311, 309, 308), (308, 309, 305, 304), (306, 310, 318, 316), (311, 307, 305, 309), (313, 312, 315, 314), (310, 306, 313, 314), (307, 311, 315, 312), (306, 307, 312, 313), (316, 318, 319, 317), (304, 306, 316, 317), (310, 308, 319, 318), (308, 304, 317, 319)])
me_cube.polygons.foreach_set('material_index', [1, 1, 1, 1, 1, 1, 1, 1, 1, 1, 3, 1, 1, 1, 1, 1, 1, 1, 4, 1, 1, 1, 1, 1, 1, 1, 1, 1, 1, 3, 1, 1, 1, 1, 1, 1, 1, 4, 1, 1, 1, 1, 1, 1, 1, 1, 1, 1, 3, 1, 1, 1, 1, 1, 1, 1, 4, 1, 1, 1, 1, 0, 1, 0, 0, 0, 0, 0, 0, 5, 5, 5, 5, 0, 0, 0, 0, 2, 0, 0, 0, 0, 0, 0, 5, 6, 6, 6, 6, 6, 6, 6, 6, 6, 6, 6, 6, 6, 6, 6, 6, 6, 6, 6, 6, 6, 6, 6, 6, 6, 6, 6, 6, 6, 6, 6, 6, 6, 6, 6, 6, 6, 6, 6, 6, 7, 7, 7, 7, 7, 7, 7, 7, 7, 7, 1, 1, 1, 1, 1, 1, 1, 8, 8, 8, 8, 8, 8, 8, 2, 8, 8, 8, 2, 8, 2, 8, 8, 8, 8, 8, 8, 8, 2, 8, 8, 8, 2, 8, 2, 1, 1, 1, 1, 1, 1, 1, 6, 6, 6, 6, 6, 6, 6, 6, 6, 4, 4, 4, 4, 4, 4, 4, 4, 4, 4, 1, 1, 1, 1, 1, 1, 8, 8, 8, 8, 8, 8, 8, 2, 8, 8, 8, 2, 8, 2, 0, 1, 0, 0, 0, 0, 1, 1, 1, 1, 0, 0, 0, 0])
me_cube.materials.append(mat_consolemain)
me_cube.materials.append(mat_consolelever)
me_cube.materials.append(mat_consoleslot)
me_cube.materials.append(mat_consoledial)
me_cube.materials.append(mat_buttonred)
me_cube.materials.append(mat_consolewood)
me_cube.materials.append(mat_consolebutton)
me_cube.materials.append(mat_buttonyellow)
me_cube.materials.append(mat_consolemetal)
me_cube.use_remesh_preserve_volume = False
me_cube.use_remesh_preserve_attributes = False
me_cube.use_mirror_vertex_groups = False
me_cube.update()

# ---- objects
ob_mantisbase = bpy.data.objects.new('MantisBase', me_cube_004)
ob_mantisbarrel = bpy.data.objects.new('MantisBarrel', me_cube_003)
ob_mantisturret = bpy.data.objects.new('MantisTurret', me_cube_001)
ob_lamp_001 = bpy.data.objects.new('Lamp.001', light_lamp_001)
ob_lamp = bpy.data.objects.new('Lamp', light_lamp)
ob_camera = bpy.data.objects.new('Camera', cam_camera)
ob_cylinder = bpy.data.objects.new('Cylinder', me_cylinder)
ob_cube = bpy.data.objects.new('Cube', me_cube)

# ---- transforms, parenting, visibility, modifiers, constraints
ob_mantisbase.location = (0.0, 0.0, 0.0)
ob_mantisbase.lineart.crease_threshold = 0.0
_m = ob_mantisbase.modifiers.new('Mirror', 'MIRROR')
_m.use_axis = (True, True, False)
ob_mantisbarrel.location = (0.0, 0.01398, 0.6647)
ob_mantisbarrel.scale = (0.333, 1.236, 0.333)
ob_mantisbarrel.lineart.crease_threshold = 0.0
ob_mantisturret.location = (0.0, 0.0, 0.0)
ob_mantisturret.lineart.crease_threshold = 0.0
_m = ob_mantisturret.modifiers.new('Mirror', 'MIRROR')
ob_lamp_001.location = (4.076, 1.005, 5.904)
ob_lamp_001.rotation_euler = (0.7854, -0.0, 5.498)
ob_lamp_001.lock_rotations_4d = False
ob_lamp_001.empty_display_type = 'ARROWS'
ob_lamp_001.color = (0.0, 0.0, 0.0, 0.0)
ob_lamp_001.lineart.crease_threshold = 0.0
ob_lamp.location = (4.076, 1.005, 5.904)
ob_lamp.rotation_euler = (0.7854, -0.0, 2.356)
ob_lamp.lock_rotations_4d = False
ob_lamp.empty_display_type = 'ARROWS'
ob_lamp.color = (0.0, 0.0, 0.0, 0.0)
ob_lamp.lineart.crease_threshold = 0.0
ob_camera.location = (10.0, -10.0, 17.0)
ob_camera.rotation_euler = (0.7854, 0.0, 0.7854)
ob_camera.lock_rotations_4d = False
ob_camera.empty_display_type = 'ARROWS'
ob_camera.color = (0.0, 0.0, 0.0, 0.0)
ob_camera.display_type = 'WIRE'
ob_camera.lineart.crease_threshold = 0.0
ob_cylinder.location = (0.0, 0.0, 0.0)
ob_cylinder.lineart.crease_threshold = 0.0
ob_cube.location = (0.0, 0.0, 0.0)
ob_cube.lineart.crease_threshold = 0.0

# ---- collection membership
col_collection_1.objects.link(ob_mantisbase)
col_collection_1.objects.link(ob_mantisbarrel)
col_collection_1.objects.link(ob_mantisturret)
col_collection_1.objects.link(ob_lamp_001)
col_collection_1.objects.link(ob_lamp)
col_collection_1.objects.link(ob_camera)
col_collection_2.objects.link(ob_cylinder)
col_collection_3.objects.link(ob_cube)

# ---- scene / render settings (as saved in the file)
scene.camera = ob_camera
scene.frame_start = 1; scene.frame_end = 250; scene.frame_set(1)
scene.render.engine = 'BLENDER_EEVEE_NEXT'
scene.render.resolution_percentage = 50
scene.render.dither_intensity = 0.0
scene.cycles.use_denoising = False
scene.cycles.samples = 128
scene.cycles.sampling_pattern = 'TABULATED_SOBOL'
scene.cycles.light_sampling_threshold = 0.0
scene.cycles.use_adaptive_sampling = False
scene.cycles.use_light_tree = False
scene.cycles.blur_glossy = 0.0
scene.cycles.sample_clamp_indirect = 0.0
scene.view_settings.view_transform = 'Standard'
bpy.context.view_layer.update()
